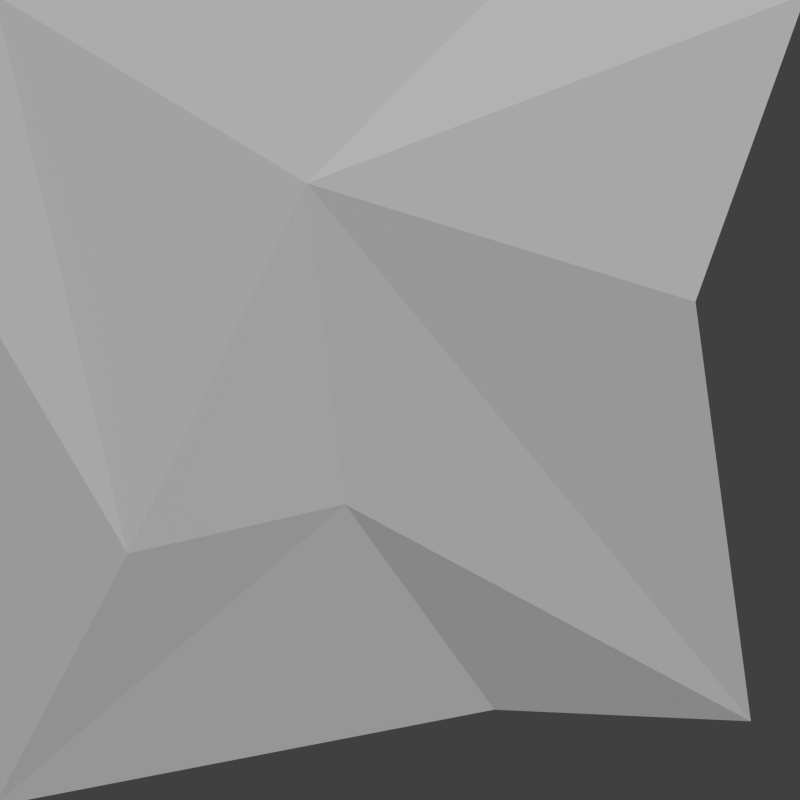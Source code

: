 # Source: triangleBR.blend  (saved by Blender 2.70.0; exported with 4.5.12 LTS)
import bpy
from mathutils import Matrix  # noqa: F401  (used for matrix-valued properties, if any)

bpy.ops.wm.read_factory_settings(use_empty=True)
scene = bpy.context.scene
scene.name = 'Scene'

# ---- collections
col_collection_1 = bpy.data.collections.new('Collection 1'); scene.collection.children.link(col_collection_1)

# ---- materials (node trees are filled in below, after node groups)
mat_material = bpy.data.materials.new('Material')
mat_material.alpha_threshold = 0.0
mat_material.use_transparent_shadow = False
mat_material.roughness = 0.5
mat_material.line_color = (0.0, 0.0, 0.0, 1.0)

# ---- material node trees

# ---- world
world_world = bpy.data.worlds.new('World'); scene.world = world_world
world_world.color = (0.05088, 0.05088, 0.05088)
world_world.use_sun_shadow = False
world_world.sun_shadow_jitter_overblur = 0.0
world_world.cycles.sampling_method = 'MANUAL'
world_world.cycles.sample_map_resolution = 256

# ---- cameras
cam_camera = bpy.data.cameras.new('Camera')
cam_camera.type = 'ORTHO'
cam_camera.clip_end = 100.0
cam_camera.lens = 35.0
cam_camera.sensor_width = 32.0
cam_camera.sensor_height = 18.0
cam_camera.ortho_scale = 1.97
cam_camera.dof.focus_distance = 0.0
cam_camera.dof.aperture_fstop = 128.0

# ---- lights
light_lamp = bpy.data.lights.new('Lamp', 'SUN')
light_lamp.transmission_factor = 0.0
light_lamp.cutoff_distance = 30.0
light_lamp.angle = 0.1993
light_lamp.energy = 2.0
light_lamp.shadow_buffer_clip_start = 1.001
light_lamp.shadow_soft_size = 0.1
light_lamp.shadow_cascade_max_distance = 1000.0
light_lamp.cycles.use_multiple_importance_sampling = False

# ---- meshes
me_cube = bpy.data.meshes.new('Cube')
me_cube.from_pydata([(1.007, 0.8636, -0.7908), (1.007, -1.0, -1.0), (1.007, 1.0, 1.0), (1.007, -1.0, 1.0), (1.047, -0.2302, 0.5343), (1.068, -0.6713, -0.3781), (1.029, -0.1359, -0.2567), (1.083, 0.7272, 0.2422), (1.083, -1.0, 0.1785), (0.947, 0.23, 1.0), (0.947, 0.2316, -0.7621)], [], [(0, 4, 7), (2, 4, 9), (4, 5, 3), (3, 5, 8), (4, 0, 6), (3, 9, 4), (4, 6, 5), (1, 5, 6), (7, 4, 2), (5, 1, 8), (1, 6, 10), (0, 10, 6)])
me_cube.materials.append(mat_material)
me_cube.use_remesh_preserve_volume = False
me_cube.use_remesh_preserve_attributes = False
me_cube.use_mirror_vertex_groups = False
me_cube.update()

# ---- objects
ob_cube = bpy.data.objects.new('Cube', me_cube)
ob_lamp = bpy.data.objects.new('Lamp', light_lamp)
ob_camera = bpy.data.objects.new('Camera', cam_camera)

# ---- transforms, parenting, visibility, modifiers, constraints
ob_cube.location = (-1.0, 0.0, 0.0)
ob_cube.lock_rotations_4d = False
ob_cube.empty_display_type = 'ARROWS'
ob_cube.lineart.crease_threshold = 0.0
ob_lamp.location = (6.069, -1.279, 4.928)
ob_lamp.rotation_euler = (0.6503, 0.05522, 1.622)
ob_lamp.lock_rotations_4d = False
ob_lamp.empty_display_type = 'ARROWS'
ob_lamp.color = (0.0, 0.0, 0.0, 0.0)
ob_lamp.lineart.crease_threshold = 0.0
ob_camera.location = (2.175, -5.006e-06, 5.006e-06)
ob_camera.rotation_euler = (1.571, 0.0, 1.571)
ob_camera.lock_rotations_4d = False
ob_camera.empty_display_type = 'ARROWS'
ob_camera.color = (0.0, 0.0, 0.0, 0.0)
ob_camera.display_type = 'WIRE'
ob_camera.lineart.crease_threshold = 0.0

# ---- collection membership
col_collection_1.objects.link(ob_cube)
col_collection_1.objects.link(ob_lamp)
col_collection_1.objects.link(ob_camera)

# ---- scene / render settings (as saved in the file)
scene.camera = ob_camera
scene.frame_start = 1; scene.frame_end = 250; scene.frame_set(1)
scene.render.engine = 'BLENDER_EEVEE_NEXT'
scene.render.resolution_x = 32
scene.render.resolution_y = 32
scene.render.dither_intensity = 0.0
scene.cycles.use_denoising = False
scene.cycles.samples = 10
scene.cycles.sampling_pattern = 'TABULATED_SOBOL'
scene.cycles.light_sampling_threshold = 0.0
scene.cycles.use_adaptive_sampling = False
scene.cycles.use_light_tree = False
scene.cycles.blur_glossy = 0.0
scene.cycles.volume_bounces = 1
scene.cycles.pixel_filter_type = 'GAUSSIAN'
scene.cycles.sample_clamp_indirect = 0.0
scene.view_settings.view_transform = 'Standard'
bpy.context.view_layer.update()

